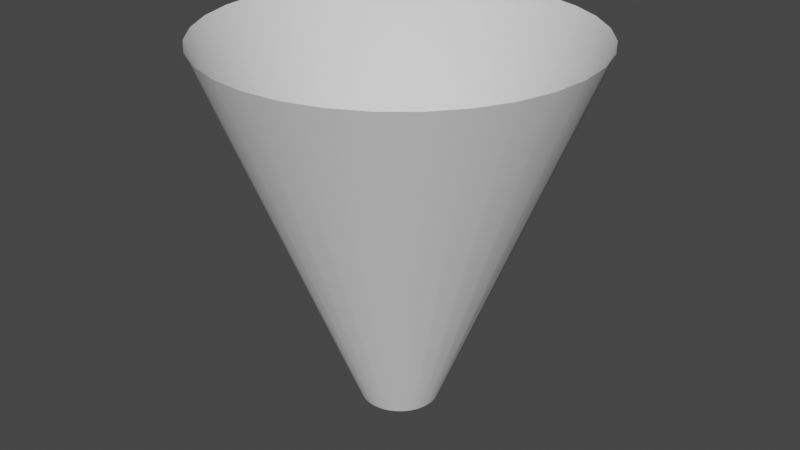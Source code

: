 # Source: CylinderTut.blend  (saved by Blender 2.81.16; exported with 4.5.12 LTS)
import bpy
from mathutils import Matrix  # noqa: F401  (used for matrix-valued properties, if any)

bpy.ops.wm.read_factory_settings(use_empty=True)
scene = bpy.context.scene
scene.name = 'Scene'

# ---- collections
col_collection = bpy.data.collections.new('Collection'); scene.collection.children.link(col_collection)

# ---- world
world_world = bpy.data.worlds.new('World'); scene.world = world_world
world_world.use_nodes = True; world_world.node_tree.nodes.clear()
_N = world_world.node_tree.nodes; _L = world_world.node_tree.links
n0 = _N.new('ShaderNodeOutputWorld'); n0.name = 'World Output'; n0.location = (300, 300)
n1 = _N.new('ShaderNodeBackground'); n1.name = 'Background'; n1.location = (10, 300)
n1.inputs[0].default_value = (0.05088, 0.05088, 0.05088, 1.0)
_L.new(n1.outputs[0], n0.inputs[0])
n0.is_active_output = True
world_world.color = (0.05088, 0.05088, 0.05088)
world_world.use_sun_shadow = False
world_world.sun_shadow_jitter_overblur = 0.0

# ---- meshes
me_cylinder = bpy.data.meshes.new('Cylinder')
me_cylinder.from_pydata([(9.294e-08, 0.2136, -1.0), (0.0, 1.0, 1.0), (0.04167, 0.2095, -1.0), (0.1951, 0.9808, 1.0), (0.08173, 0.1973, -1.0), (0.3827, 0.9239, 1.0), (0.1187, 0.1776, -1.0), (0.5556, 0.8315, 1.0), (0.151, 0.151, -1.0), (0.7071, 0.7071, 1.0), (0.1776, 0.1187, -1.0), (0.8315, 0.5556, 1.0), (0.1973, 0.08173, -1.0), (0.9239, 0.3827, 1.0), (0.2095, 0.04167, -1.0), (0.9808, 0.1951, 1.0), (0.2136, 2.405e-07, -1.0), (1.0, 7.55e-08, 1.0), (0.2095, -0.04167, -1.0), (0.9808, -0.1951, 1.0), (0.1973, -0.08173, -1.0), (0.9239, -0.3827, 1.0), (0.1776, -0.1187, -1.0), (0.8315, -0.5556, 1.0), (0.151, -0.151, -1.0), (0.7071, -0.7071, 1.0), (0.1187, -0.1776, -1.0), (0.5556, -0.8315, 1.0), (0.08173, -0.1973, -1.0), (0.3827, -0.9239, 1.0), (0.04167, -0.2095, -1.0), (0.1951, -0.9808, 1.0), (2.335e-08, -0.2136, -1.0), (-3.258e-07, -1.0, 1.0), (-0.04167, -0.2095, -1.0), (-0.1951, -0.9808, 1.0), (-0.08173, -0.1973, -1.0), (-0.3827, -0.9239, 1.0), (-0.1187, -0.1776, -1.0), (-0.5556, -0.8315, 1.0), (-0.151, -0.151, -1.0), (-0.7071, -0.7071, 1.0), (-0.1776, -0.1187, -1.0), (-0.8315, -0.5556, 1.0), (-0.1973, -0.08173, -1.0), (-0.9239, -0.3827, 1.0), (-0.2095, -0.04167, -1.0), (-0.9808, -0.1951, 1.0), (-0.2136, 4.306e-07, -1.0), (-1.0, 9.656e-07, 1.0), (-0.2095, 0.04167, -1.0), (-0.9808, 0.1951, 1.0), (-0.1973, 0.08173, -1.0), (-0.9239, 0.3827, 1.0), (-0.1776, 0.1187, -1.0), (-0.8315, 0.5556, 1.0), (-0.151, 0.151, -1.0), (-0.7071, 0.7071, 1.0), (-0.1187, 0.1776, -1.0), (-0.5556, 0.8315, 1.0), (-0.08173, 0.1973, -1.0), (-0.3827, 0.9239, 1.0), (-0.04167, 0.2095, -1.0), (-0.1951, 0.9808, 1.0)], [], [(0, 1, 3, 2), (2, 3, 5, 4), (4, 5, 7, 6), (6, 7, 9, 8), (8, 9, 11, 10), (10, 11, 13, 12), (12, 13, 15, 14), (14, 15, 17, 16), (16, 17, 19, 18), (18, 19, 21, 20), (20, 21, 23, 22), (22, 23, 25, 24), (24, 25, 27, 26), (26, 27, 29, 28), (28, 29, 31, 30), (30, 31, 33, 32), (32, 33, 35, 34), (34, 35, 37, 36), (36, 37, 39, 38), (38, 39, 41, 40), (40, 41, 43, 42), (42, 43, 45, 44), (44, 45, 47, 46), (46, 47, 49, 48), (48, 49, 51, 50), (50, 51, 53, 52), (52, 53, 55, 54), (54, 55, 57, 56), (56, 57, 59, 58), (58, 59, 61, 60), (60, 61, 63, 62), (62, 63, 1, 0)])
me_cylinder.polygons.foreach_set('use_smooth', [True] * 32)
_uv = me_cylinder.uv_layers.new(name='UVMap')
_uv.uv.foreach_set('vector', [1.0, 0.0, 1.0, 1.0, 0.9688, 1.0, 0.9688, 0.0, 0.9688, 0.0, 0.9688, 1.0, 0.9375, 1.0, 0.9375, 0.0, 0.9375, 0.0, 0.9375, 1.0, 0.9062, 1.0, 0.9062, 0.0, 0.9062, 0.0, 0.9062, 1.0, 0.875, 1.0, 0.875, 0.0, 0.875, 0.0, 0.875, 1.0, 0.8438, 1.0, 0.8438, 0.0, 0.8438, 0.0, 0.8438, 1.0, 0.8125, 1.0, 0.8125, 0.0, 0.8125, 0.0, 0.8125, 1.0, 0.7812, 1.0, 0.7812, 0.0, 0.7812, 0.0, 0.7812, 1.0, 0.75, 1.0, 0.75, 0.0, 0.75, 0.0, 0.75, 1.0, 0.7188, 1.0, 0.7188, 0.0, 0.7188, 0.0, 0.7188, 1.0, 0.6875, 1.0, 0.6875, 0.0, 0.6875, 0.0, 0.6875, 1.0, 0.6562, 1.0, 0.6562, 0.0, 0.6562, 0.0, 0.6562, 1.0, 0.625, 1.0, 0.625, 0.0, 0.625, 0.0, 0.625, 1.0, 0.5938, 1.0, 0.5938, 0.0, 0.5938, 0.0, 0.5938, 1.0, 0.5625, 1.0, 0.5625, 0.0, 0.5625, 0.0, 0.5625, 1.0, 0.5312, 1.0, 0.5312, 0.0, 0.5312, 0.0, 0.5312, 1.0, 0.5, 1.0, 0.5, 0.0, 0.5, 0.0, 0.5, 1.0, 0.4688, 1.0, 0.4688, 0.0, 0.4688, 0.0, 0.4688, 1.0, 0.4375, 1.0, 0.4375, 0.0, 0.4375, 0.0, 0.4375, 1.0, 0.4062, 1.0, 0.4062, 0.0, 0.4062, 0.0, 0.4062, 1.0, 0.375, 1.0, 0.375, 0.0, 0.375, 0.0, 0.375, 1.0, 0.3438, 1.0, 0.3438, 0.0, 0.3438, 0.0, 0.3438, 1.0, 0.3125, 1.0, 0.3125, 0.0, 0.3125, 0.0, 0.3125, 1.0, 0.2812, 1.0, 0.2812, 0.0, 0.2812, 0.0, 0.2812, 1.0, 0.25, 1.0, 0.25, 0.0, 0.25, 0.0, 0.25, 1.0, 0.2188, 1.0, 0.2188, 0.0, 0.2188, 0.0, 0.2188, 1.0, 0.1875, 1.0, 0.1875, 0.0, 0.1875, 0.0, 0.1875, 1.0, 0.1562, 1.0, 0.1562, 0.0, 0.1562, 0.0, 0.1562, 1.0, 0.125, 1.0, 0.125, 0.0, 0.125, 0.0, 0.125, 1.0, 0.09375, 1.0, 0.09375, 0.0, 0.09375, 0.0, 0.09375, 1.0, 0.0625, 1.0, 0.0625, 0.0, 0.0625, 0.0, 0.0625, 1.0, 0.03125, 1.0, 0.03125, 0.0, 0.03125, 0.0, 0.03125, 1.0, 0.0, 1.0, 0.0, 0.0])
me_cylinder.use_remesh_fix_poles = True
me_cylinder.use_remesh_preserve_attributes = False
me_cylinder.use_mirror_vertex_groups = False
me_cylinder.update()

# ---- objects
ob_cylinder = bpy.data.objects.new('Cylinder', me_cylinder)

# ---- transforms, parenting, visibility, modifiers, constraints
ob_cylinder.location = (0.0, 0.0, 0.0)
ob_cylinder.lineart.crease_threshold = 0.0

# ---- collection membership
col_collection.objects.link(ob_cylinder)

# ---- scene / render settings (as saved in the file)
scene.frame_start = 1; scene.frame_end = 250; scene.frame_set(1)
scene.render.engine = 'BLENDER_EEVEE_NEXT'
scene.cycles.use_denoising = False
scene.cycles.samples = 128
scene.cycles.sampling_pattern = 'TABULATED_SOBOL'
scene.cycles.use_adaptive_sampling = False
scene.cycles.use_light_tree = False
scene.view_settings.view_transform = 'Filmic'
bpy.context.view_layer.update()

# ---- added for rendering (the .blend has no active camera and no usable light): camera, sun
cam_auto = bpy.data.cameras.new('AutoCamera')
cam_auto.lens = 50.0
cam_auto.sensor_width = 36.0
cam_auto.clip_end = 1000.0
ob_auto_camera = bpy.data.objects.new('AutoCamera', cam_auto)
scene.collection.objects.link(ob_auto_camera)
ob_auto_camera.location = (3.20507, -3.84609, 2.56406)
ob_auto_camera.rotation_euler = (1.09748, -7.21219e-08, 0.694738)
scene.camera = ob_auto_camera
light_auto_sun = bpy.data.lights.new('AutoSun', 'SUN')
light_auto_sun.energy = 3.0
light_auto_sun.angle = 0.0523599
ob_auto_sun = bpy.data.objects.new('AutoSun', light_auto_sun)
scene.collection.objects.link(ob_auto_sun)
ob_auto_sun.rotation_euler = (0.872665, 0.174533, 0.523599)
bpy.context.view_layer.update()
